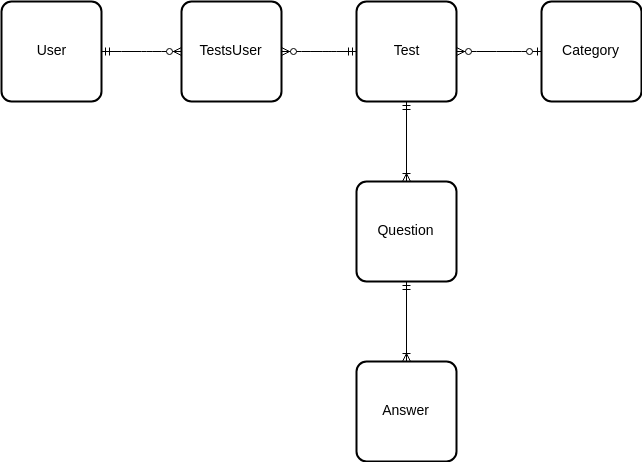

The diagram above was exported from draw.io. Its source (the exported page's mxGraphModel, read from the mxfile embedded in the PNG):
<mxGraphModel dx="1426" dy="705" grid="1" gridSize="10" guides="1" tooltips="1" connect="1" arrows="1" fold="1" page="1" pageScale="1" pageWidth="850" pageHeight="1100" background="#ffffff" math="0" shadow="0">
  <root>
    <mxCell id="0" />
    <mxCell id="1" parent="0" />
    <mxCell id="13" value="User" style="strokeWidth=2;rounded=1;arcSize=10;whiteSpace=wrap;html=1;align=center;fontSize=14;" vertex="1" parent="1">
      <mxGeometry x="20" y="20" width="100" height="100" as="geometry" />
    </mxCell>
    <mxCell id="14" value="TestsUser" style="strokeWidth=2;rounded=1;arcSize=10;whiteSpace=wrap;html=1;align=center;fontSize=14;" vertex="1" parent="1">
      <mxGeometry x="200" y="20" width="100" height="100" as="geometry" />
    </mxCell>
    <mxCell id="15" value="Test&lt;br&gt;" style="strokeWidth=2;rounded=1;arcSize=10;whiteSpace=wrap;html=1;align=center;fontSize=14;" vertex="1" parent="1">
      <mxGeometry x="375" y="20" width="100" height="100" as="geometry" />
    </mxCell>
    <mxCell id="16" value="" style="edgeStyle=entityRelationEdgeStyle;fontSize=12;html=1;endArrow=ERzeroToMany;startArrow=ERmandOne;exitX=1;exitY=0.5;entryX=0;entryY=0.5;" edge="1" parent="1" source="13" target="14">
      <mxGeometry width="100" height="100" relative="1" as="geometry">
        <mxPoint x="20" y="240" as="sourcePoint" />
        <mxPoint x="120" y="140" as="targetPoint" />
      </mxGeometry>
    </mxCell>
    <mxCell id="17" value="" style="edgeStyle=entityRelationEdgeStyle;fontSize=12;html=1;endArrow=ERmandOne;startArrow=ERzeroToMany;endFill=0;startFill=1;entryX=0;entryY=0.5;exitX=1;exitY=0.5;" edge="1" parent="1" source="14" target="15">
      <mxGeometry width="100" height="100" relative="1" as="geometry">
        <mxPoint x="20" y="240" as="sourcePoint" />
        <mxPoint x="120" y="140" as="targetPoint" />
      </mxGeometry>
    </mxCell>
    <mxCell id="19" value="Category" style="strokeWidth=2;rounded=1;arcSize=10;whiteSpace=wrap;html=1;align=center;fontSize=14;" vertex="1" parent="1">
      <mxGeometry x="560" y="20" width="100" height="100" as="geometry" />
    </mxCell>
    <mxCell id="20" value="" style="edgeStyle=entityRelationEdgeStyle;fontSize=12;html=1;endArrow=ERzeroToOne;startArrow=ERzeroToMany;endFill=1;entryX=0;entryY=0.5;exitX=1;exitY=0.5;" edge="1" parent="1" source="15" target="19">
      <mxGeometry width="100" height="100" relative="1" as="geometry">
        <mxPoint x="20" y="240" as="sourcePoint" />
        <mxPoint x="120" y="140" as="targetPoint" />
      </mxGeometry>
    </mxCell>
    <mxCell id="21" value="Question" style="strokeWidth=2;rounded=1;arcSize=10;whiteSpace=wrap;html=1;align=center;fontSize=14;" vertex="1" parent="1">
      <mxGeometry x="375" y="200" width="100" height="100" as="geometry" />
    </mxCell>
    <mxCell id="23" value="" style="fontSize=12;html=1;endArrow=ERmandOne;startArrow=ERoneToMany;entryX=0.5;entryY=1;endFill=0;" edge="1" parent="1" target="15">
      <mxGeometry width="100" height="100" relative="1" as="geometry">
        <mxPoint x="425" y="200" as="sourcePoint" />
        <mxPoint x="475" y="70" as="targetPoint" />
      </mxGeometry>
    </mxCell>
    <mxCell id="24" value="Answer" style="strokeWidth=2;rounded=1;arcSize=10;whiteSpace=wrap;html=1;align=center;fontSize=14;" vertex="1" parent="1">
      <mxGeometry x="375" y="380" width="100" height="100" as="geometry" />
    </mxCell>
    <mxCell id="25" value="" style="fontSize=12;html=1;endArrow=ERmandOne;startArrow=ERoneToMany;entryX=0.5;entryY=1;startFill=0;" edge="1" parent="1" source="24" target="21">
      <mxGeometry width="100" height="100" relative="1" as="geometry">
        <mxPoint x="20" y="600" as="sourcePoint" />
        <mxPoint x="120" y="500" as="targetPoint" />
      </mxGeometry>
    </mxCell>
  </root>
</mxGraphModel>